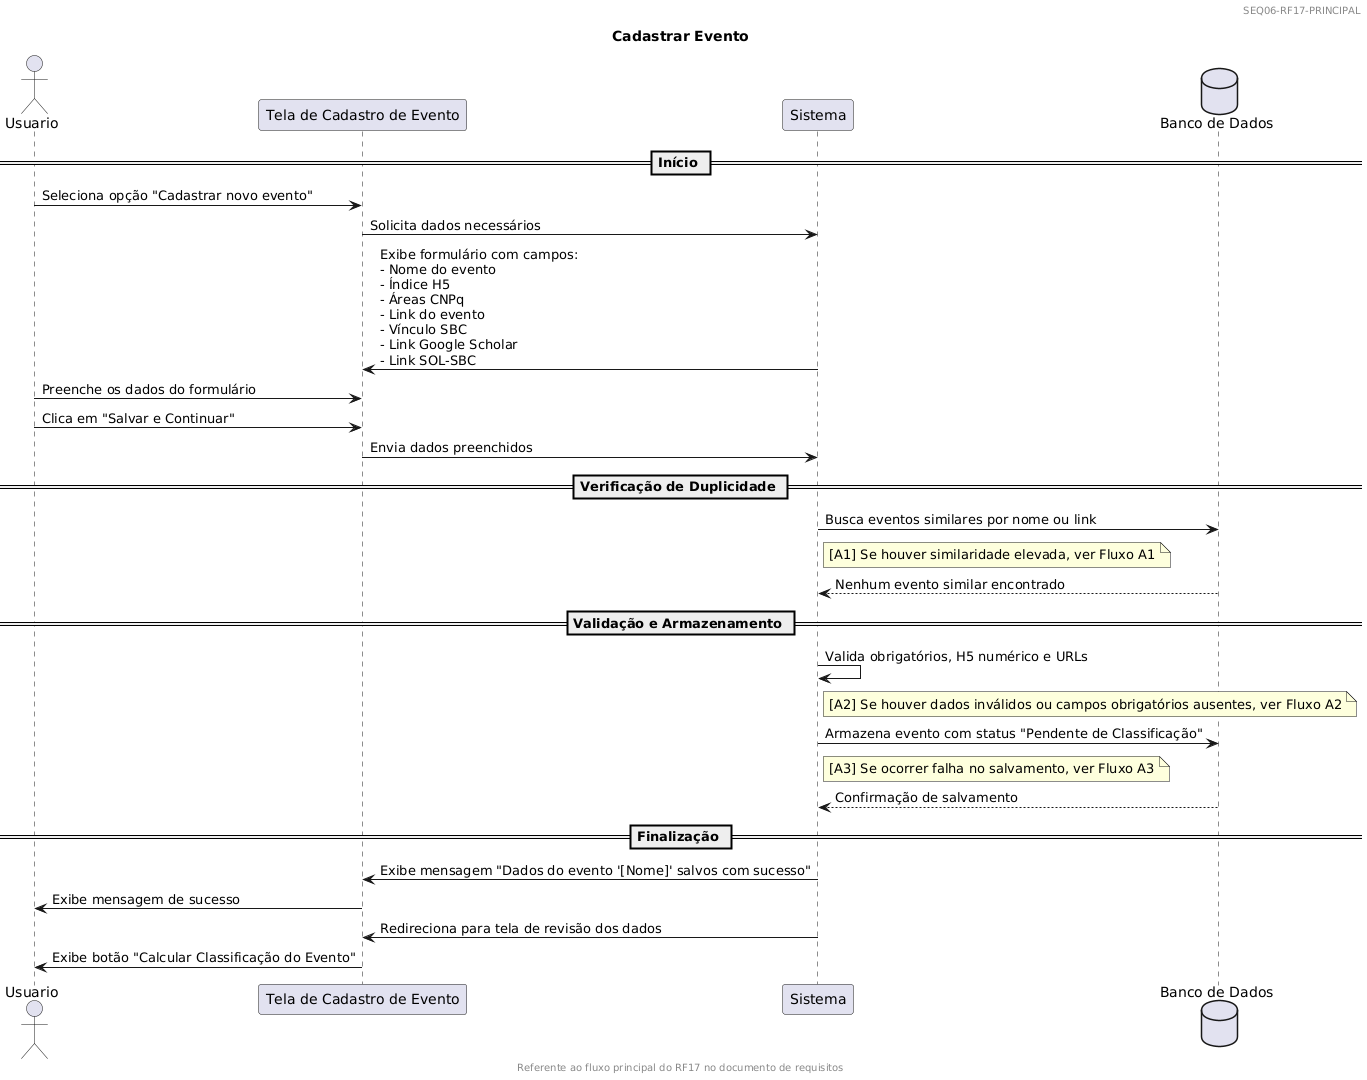

The diagram above was rendered by PlantUML. Its source (embedded in the PNG):
@startuml
header 
SEQ06-RF17-PRINCIPAL
endheader

footer
Referente ao fluxo principal do RF17 no documento de requisitos
endfooter

title Cadastrar Evento

actor Usuario
participant "Tela de Cadastro de Evento" as UI
participant "Sistema" as App
database "Banco de Dados" as DB

== Início ==
Usuario -> UI : Seleciona opção "Cadastrar novo evento"
UI -> App : Solicita dados necessários
App -> UI : Exibe formulário com campos:\n- Nome do evento\n- Índice H5\n- Áreas CNPq\n- Link do evento\n- Vínculo SBC\n- Link Google Scholar\n- Link SOL-SBC

Usuario -> UI : Preenche os dados do formulário

Usuario -> UI : Clica em "Salvar e Continuar"
UI -> App : Envia dados preenchidos

== Verificação de Duplicidade ==
App -> DB : Busca eventos similares por nome ou link
note right of App
[A1] Se houver similaridade elevada, ver Fluxo A1
end note
DB --> App : Nenhum evento similar encontrado

== Validação e Armazenamento ==
App -> App : Valida obrigatórios, H5 numérico e URLs
note right of App
[A2] Se houver dados inválidos ou campos obrigatórios ausentes, ver Fluxo A2
end note

App -> DB : Armazena evento com status "Pendente de Classificação"
note right of App
[A3] Se ocorrer falha no salvamento, ver Fluxo A3
end note
DB --> App : Confirmação de salvamento

== Finalização ==
App -> UI : Exibe mensagem "Dados do evento '[Nome]' salvos com sucesso"
UI -> Usuario : Exibe mensagem de sucesso

App -> UI : Redireciona para tela de revisão dos dados
UI -> Usuario : Exibe botão "Calcular Classificação do Evento"
@enduml